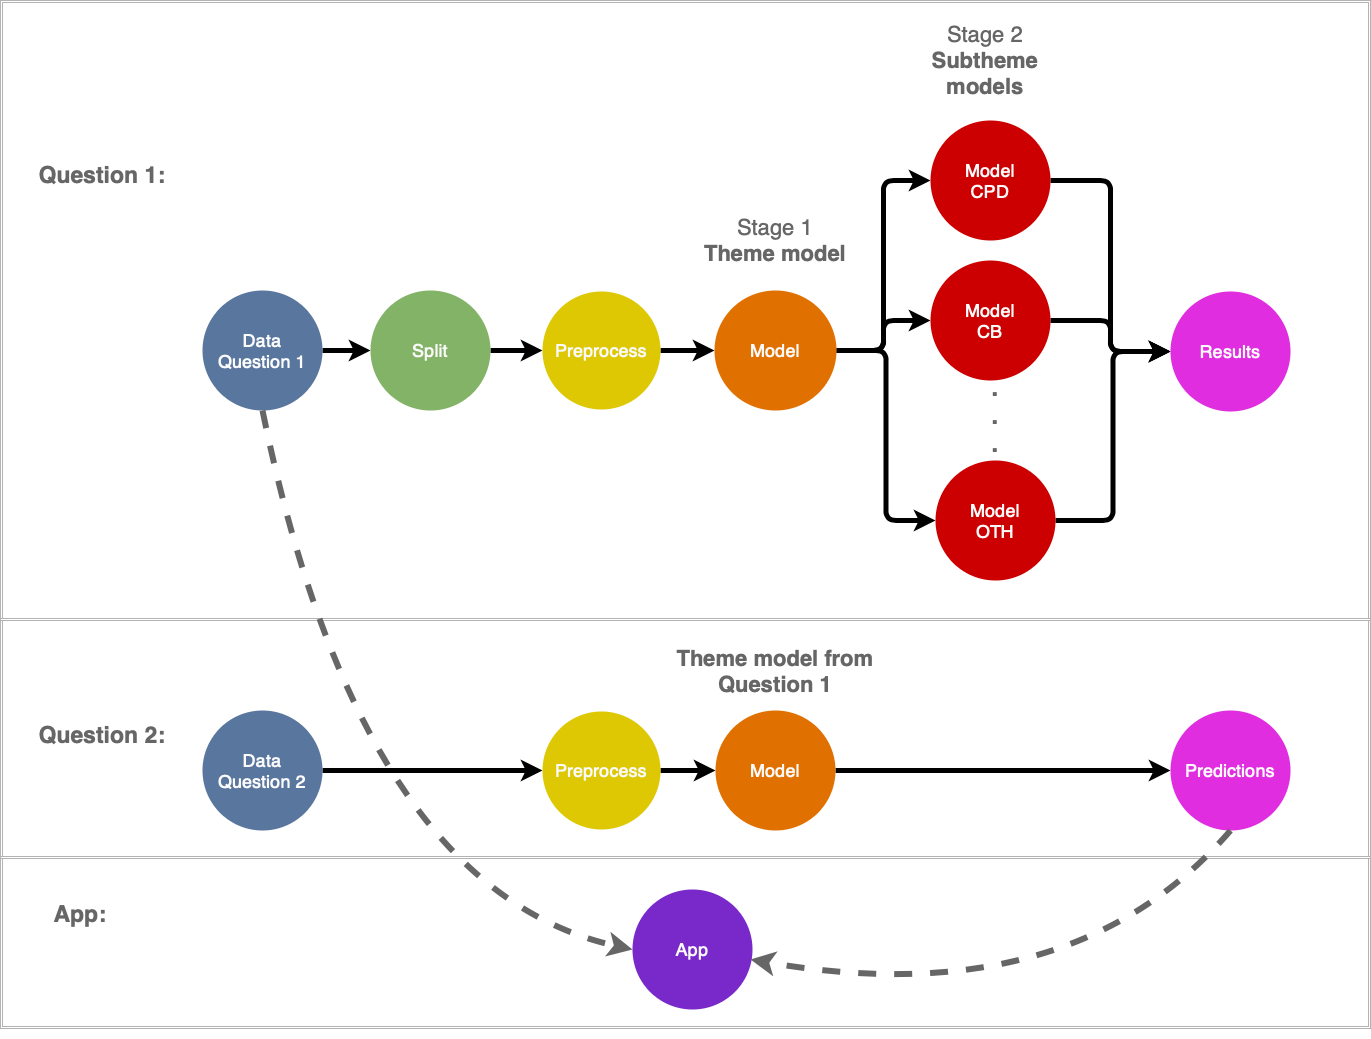

The diagram above was exported from draw.io. Its source (the exported page's mxGraphModel, read from the mxfile embedded in the PNG):
<mxGraphModel dx="2033" dy="1010" grid="1" gridSize="10" guides="1" tooltips="1" connect="1" arrows="1" fold="1" page="1" pageScale="1" pageWidth="1100" pageHeight="850" math="0" shadow="0">
  <root>
    <mxCell id="0" />
    <mxCell id="1" parent="0" />
    <mxCell id="-Qk7Y1pXRxD170vjHtBB-182" value="" style="shape=ext;double=1;rounded=0;whiteSpace=wrap;html=1;strokeColor=#B3B3B3;fillColor=none;fontSize=23;fontColor=#666666;" parent="1" vertex="1">
      <mxGeometry x="-1090" y="876" width="1370" height="172" as="geometry" />
    </mxCell>
    <mxCell id="-Qk7Y1pXRxD170vjHtBB-183" value="" style="shape=ext;double=1;rounded=0;whiteSpace=wrap;html=1;strokeColor=#B3B3B3;fillColor=none;fontSize=23;fontColor=#666666;" parent="1" vertex="1">
      <mxGeometry x="-1090" y="638" width="1370" height="240" as="geometry" />
    </mxCell>
    <mxCell id="-Qk7Y1pXRxD170vjHtBB-184" value="" style="shape=ext;double=1;rounded=0;whiteSpace=wrap;html=1;strokeColor=#B3B3B3;fillColor=none;fontSize=23;fontColor=#666666;" parent="1" vertex="1">
      <mxGeometry x="-1090" y="20" width="1370" height="620" as="geometry" />
    </mxCell>
    <mxCell id="-Qk7Y1pXRxD170vjHtBB-185" style="edgeStyle=orthogonalEdgeStyle;rounded=0;orthogonalLoop=1;jettySize=auto;html=1;exitX=1;exitY=0.5;exitDx=0;exitDy=0;fontSize=23;fontColor=#666666;strokeWidth=5;" parent="1" source="-Qk7Y1pXRxD170vjHtBB-186" target="-Qk7Y1pXRxD170vjHtBB-188" edge="1">
      <mxGeometry relative="1" as="geometry" />
    </mxCell>
    <mxCell id="-Qk7Y1pXRxD170vjHtBB-186" value="&lt;span&gt;Data&lt;/span&gt;&lt;br style=&quot;font-size: 18px&quot;&gt;Question 1" style="ellipse;whiteSpace=wrap;html=1;aspect=fixed;fillColor=#59769E;strokeColor=none;fontSize=18;fontColor=#FCFCFC;fontStyle=0" parent="1" vertex="1">
      <mxGeometry x="-888" y="310" width="120" height="120" as="geometry" />
    </mxCell>
    <mxCell id="-Qk7Y1pXRxD170vjHtBB-187" style="edgeStyle=orthogonalEdgeStyle;rounded=0;orthogonalLoop=1;jettySize=auto;html=1;exitX=1;exitY=0.5;exitDx=0;exitDy=0;strokeWidth=5;fontSize=23;fontColor=#666666;entryX=0;entryY=0.5;entryDx=0;entryDy=0;" parent="1" source="-Qk7Y1pXRxD170vjHtBB-188" target="-Qk7Y1pXRxD170vjHtBB-194" edge="1">
      <mxGeometry relative="1" as="geometry">
        <mxPoint x="-511" y="315" as="targetPoint" />
      </mxGeometry>
    </mxCell>
    <mxCell id="-Qk7Y1pXRxD170vjHtBB-188" value="Split" style="ellipse;whiteSpace=wrap;html=1;aspect=fixed;fillColor=#82B366;strokeColor=none;fontSize=18;fontColor=#FAFAFA;fontStyle=0" parent="1" vertex="1">
      <mxGeometry x="-720" y="310" width="120" height="120" as="geometry" />
    </mxCell>
    <mxCell id="-Qk7Y1pXRxD170vjHtBB-189" value="" style="edgeStyle=orthogonalEdgeStyle;orthogonalLoop=1;jettySize=auto;html=1;strokeWidth=5;rounded=0;fontSize=20;fontColor=#666666;fontStyle=1" parent="1" source="-Qk7Y1pXRxD170vjHtBB-194" target="-Qk7Y1pXRxD170vjHtBB-198" edge="1">
      <mxGeometry x="-0.0244" relative="1" as="geometry">
        <mxPoint as="offset" />
      </mxGeometry>
    </mxCell>
    <mxCell id="-Qk7Y1pXRxD170vjHtBB-194" value="Preprocess" style="ellipse;whiteSpace=wrap;html=1;aspect=fixed;fillColor=#DEC804;strokeColor=none;fontSize=18;fontColor=#FAFAFA;fontStyle=0" parent="1" vertex="1">
      <mxGeometry x="-548" y="311" width="118" height="118" as="geometry" />
    </mxCell>
    <mxCell id="-Qk7Y1pXRxD170vjHtBB-197" style="edgeStyle=orthogonalEdgeStyle;orthogonalLoop=1;jettySize=auto;html=1;strokeWidth=5;fontSize=23;fontColor=#666666;rounded=1;" parent="1" source="-Qk7Y1pXRxD170vjHtBB-198" target="-Qk7Y1pXRxD170vjHtBB-210" edge="1">
      <mxGeometry relative="1" as="geometry" />
    </mxCell>
    <mxCell id="O_TkszwqEZgvQtoR8vDF-7" style="edgeStyle=orthogonalEdgeStyle;orthogonalLoop=1;jettySize=auto;html=1;entryX=0;entryY=0.5;entryDx=0;entryDy=0;fontSize=24;fontColor=#666666;strokeWidth=5;rounded=1;" edge="1" parent="1" source="-Qk7Y1pXRxD170vjHtBB-198" target="O_TkszwqEZgvQtoR8vDF-3">
      <mxGeometry relative="1" as="geometry" />
    </mxCell>
    <mxCell id="O_TkszwqEZgvQtoR8vDF-8" style="edgeStyle=orthogonalEdgeStyle;orthogonalLoop=1;jettySize=auto;html=1;entryX=0;entryY=0.5;entryDx=0;entryDy=0;strokeWidth=5;fontSize=24;fontColor=#666666;rounded=1;" edge="1" parent="1" source="-Qk7Y1pXRxD170vjHtBB-198" target="-Qk7Y1pXRxD170vjHtBB-212">
      <mxGeometry relative="1" as="geometry" />
    </mxCell>
    <mxCell id="-Qk7Y1pXRxD170vjHtBB-198" value="Model" style="ellipse;whiteSpace=wrap;html=1;aspect=fixed;fillColor=#E07100;strokeColor=none;fontSize=18;fontColor=#FAFAFA;" parent="1" vertex="1">
      <mxGeometry x="-376" y="310" width="122.02" height="120" as="geometry" />
    </mxCell>
    <mxCell id="-Qk7Y1pXRxD170vjHtBB-201" style="edgeStyle=orthogonalEdgeStyle;rounded=0;orthogonalLoop=1;jettySize=auto;html=1;strokeWidth=5;fontSize=23;fontColor=#666666;" parent="1" source="-Qk7Y1pXRxD170vjHtBB-202" target="-Qk7Y1pXRxD170vjHtBB-214" edge="1">
      <mxGeometry relative="1" as="geometry" />
    </mxCell>
    <mxCell id="-Qk7Y1pXRxD170vjHtBB-202" value="Model" style="ellipse;whiteSpace=wrap;html=1;aspect=fixed;fillColor=#E07100;strokeColor=none;fontSize=18;fontColor=#FAFAFA;" parent="1" vertex="1">
      <mxGeometry x="-375" y="730" width="120" height="120" as="geometry" />
    </mxCell>
    <mxCell id="-Qk7Y1pXRxD170vjHtBB-203" style="edgeStyle=orthogonalEdgeStyle;rounded=0;orthogonalLoop=1;jettySize=auto;html=1;strokeWidth=5;fontSize=23;fontColor=#666666;" parent="1" source="-Qk7Y1pXRxD170vjHtBB-204" target="-Qk7Y1pXRxD170vjHtBB-222" edge="1">
      <mxGeometry relative="1" as="geometry">
        <mxPoint x="-511" y="462" as="targetPoint" />
      </mxGeometry>
    </mxCell>
    <mxCell id="-Qk7Y1pXRxD170vjHtBB-204" value="&lt;span&gt;Data&lt;/span&gt;&lt;br style=&quot;font-size: 18px&quot;&gt;Question 2" style="ellipse;whiteSpace=wrap;html=1;aspect=fixed;fillColor=#59769E;strokeColor=none;fontSize=18;fontColor=#FCFCFC;fontStyle=0" parent="1" vertex="1">
      <mxGeometry x="-888" y="730" width="120" height="120" as="geometry" />
    </mxCell>
    <mxCell id="-Qk7Y1pXRxD170vjHtBB-207" value="Question 1:" style="text;html=1;strokeColor=none;fillColor=none;align=center;verticalAlign=middle;whiteSpace=wrap;rounded=0;fontSize=23;fontColor=#666666;fontStyle=1" parent="1" vertex="1">
      <mxGeometry x="-1068" y="170" width="160" height="50" as="geometry" />
    </mxCell>
    <mxCell id="-Qk7Y1pXRxD170vjHtBB-208" value="Question 2:" style="text;html=1;strokeColor=none;fillColor=none;align=center;verticalAlign=middle;whiteSpace=wrap;rounded=0;fontSize=23;fontColor=#666666;fontStyle=1" parent="1" vertex="1">
      <mxGeometry x="-1068" y="730" width="160" height="50" as="geometry" />
    </mxCell>
    <mxCell id="-Qk7Y1pXRxD170vjHtBB-209" style="edgeStyle=orthogonalEdgeStyle;orthogonalLoop=1;jettySize=auto;html=1;strokeWidth=5;fontSize=23;fontColor=#666666;rounded=1;" parent="1" source="-Qk7Y1pXRxD170vjHtBB-210" target="-Qk7Y1pXRxD170vjHtBB-213" edge="1">
      <mxGeometry relative="1" as="geometry" />
    </mxCell>
    <mxCell id="-Qk7Y1pXRxD170vjHtBB-210" value="Model&lt;br&gt;CB" style="ellipse;whiteSpace=wrap;html=1;aspect=fixed;fillColor=#CC0000;strokeColor=none;fontSize=18;fontColor=#FAFAFA;fontStyle=0" parent="1" vertex="1">
      <mxGeometry x="-160" y="280" width="120" height="120" as="geometry" />
    </mxCell>
    <mxCell id="-Qk7Y1pXRxD170vjHtBB-211" style="edgeStyle=orthogonalEdgeStyle;orthogonalLoop=1;jettySize=auto;html=1;entryX=0;entryY=0.5;entryDx=0;entryDy=0;strokeWidth=5;fontSize=23;fontColor=#666666;rounded=1;" parent="1" source="-Qk7Y1pXRxD170vjHtBB-212" target="-Qk7Y1pXRxD170vjHtBB-213" edge="1">
      <mxGeometry relative="1" as="geometry" />
    </mxCell>
    <mxCell id="-Qk7Y1pXRxD170vjHtBB-212" value="Model&lt;br&gt;OTH" style="ellipse;whiteSpace=wrap;html=1;aspect=fixed;fillColor=#CC0000;strokeColor=none;fontSize=18;fontColor=#FAFAFA;fontStyle=0" parent="1" vertex="1">
      <mxGeometry x="-154.99" y="480" width="120" height="120" as="geometry" />
    </mxCell>
    <mxCell id="-Qk7Y1pXRxD170vjHtBB-213" value="Results" style="ellipse;whiteSpace=wrap;html=1;aspect=fixed;fillColor=#E02DE0;strokeColor=none;fontSize=18;fontColor=#FAFAFA;fontStyle=0" parent="1" vertex="1">
      <mxGeometry x="80" y="311" width="120" height="120" as="geometry" />
    </mxCell>
    <mxCell id="-Qk7Y1pXRxD170vjHtBB-214" value="Predictions" style="ellipse;whiteSpace=wrap;html=1;aspect=fixed;fillColor=#E02DE0;strokeColor=none;fontSize=18;fontColor=#FAFAFA;fontStyle=0" parent="1" vertex="1">
      <mxGeometry x="80" y="730" width="120" height="120" as="geometry" />
    </mxCell>
    <mxCell id="-Qk7Y1pXRxD170vjHtBB-217" value="App:" style="text;html=1;strokeColor=none;fillColor=none;align=center;verticalAlign=middle;whiteSpace=wrap;rounded=0;fontSize=23;fontColor=#666666;fontStyle=1" parent="1" vertex="1">
      <mxGeometry x="-1090" y="909" width="160" height="50" as="geometry" />
    </mxCell>
    <mxCell id="-Qk7Y1pXRxD170vjHtBB-218" value="App" style="ellipse;whiteSpace=wrap;html=1;aspect=fixed;fillColor=#7928C9;strokeColor=none;fontSize=18;fontColor=#FAFAFA;fontStyle=0" parent="1" vertex="1">
      <mxGeometry x="-458" y="909" width="120" height="120" as="geometry" />
    </mxCell>
    <mxCell id="-Qk7Y1pXRxD170vjHtBB-219" value="" style="curved=1;endArrow=classic;html=1;strokeWidth=6;fontSize=23;fontColor=#666666;exitX=0.5;exitY=1;exitDx=0;exitDy=0;shadow=0;dashed=1;entryX=0.983;entryY=0.583;entryDx=0;entryDy=0;entryPerimeter=0;strokeColor=#666666;" parent="1" source="-Qk7Y1pXRxD170vjHtBB-214" target="-Qk7Y1pXRxD170vjHtBB-218" edge="1">
      <mxGeometry width="50" height="50" relative="1" as="geometry">
        <mxPoint x="-175.23000000000002" y="765" as="sourcePoint" />
        <mxPoint x="-319.99605093874607" y="1058.6410736636817" as="targetPoint" />
        <Array as="points">
          <mxPoint x="-20" y="1035" />
        </Array>
      </mxGeometry>
    </mxCell>
    <mxCell id="-Qk7Y1pXRxD170vjHtBB-220" value="" style="curved=1;endArrow=classic;html=1;strokeWidth=6;fontSize=23;fontColor=#666666;shadow=0;dashed=1;entryX=0;entryY=0.5;entryDx=0;entryDy=0;exitX=0.5;exitY=1;exitDx=0;exitDy=0;strokeColor=#666666;" parent="1" source="-Qk7Y1pXRxD170vjHtBB-186" target="-Qk7Y1pXRxD170vjHtBB-218" edge="1">
      <mxGeometry width="50" height="50" relative="1" as="geometry">
        <mxPoint x="-185" y="760" as="sourcePoint" />
        <mxPoint x="-695.04" y="919.96" as="targetPoint" />
        <Array as="points">
          <mxPoint x="-730" y="910" />
        </Array>
      </mxGeometry>
    </mxCell>
    <mxCell id="-Qk7Y1pXRxD170vjHtBB-221" style="edgeStyle=orthogonalEdgeStyle;rounded=0;orthogonalLoop=1;jettySize=auto;html=1;strokeWidth=5;fontSize=20;fontColor=#333333;" parent="1" source="-Qk7Y1pXRxD170vjHtBB-222" target="-Qk7Y1pXRxD170vjHtBB-202" edge="1">
      <mxGeometry relative="1" as="geometry" />
    </mxCell>
    <mxCell id="-Qk7Y1pXRxD170vjHtBB-222" value="Preprocess" style="ellipse;whiteSpace=wrap;html=1;aspect=fixed;fillColor=#DEC804;strokeColor=none;fontSize=18;fontColor=#FAFAFA;fontStyle=0" parent="1" vertex="1">
      <mxGeometry x="-548" y="731" width="118" height="118" as="geometry" />
    </mxCell>
    <mxCell id="-Qk7Y1pXRxD170vjHtBB-223" style="edgeStyle=orthogonalEdgeStyle;rounded=0;orthogonalLoop=1;jettySize=auto;html=1;exitX=0.5;exitY=1;exitDx=0;exitDy=0;strokeWidth=5;fontSize=20;fontColor=#333333;" parent="1" source="-Qk7Y1pXRxD170vjHtBB-182" target="-Qk7Y1pXRxD170vjHtBB-182" edge="1">
      <mxGeometry relative="1" as="geometry" />
    </mxCell>
    <mxCell id="O_TkszwqEZgvQtoR8vDF-2" value="&lt;span style=&quot;font-weight: normal&quot;&gt;Stage 1&lt;/span&gt;&lt;br&gt;Theme model" style="text;html=1;strokeColor=none;fillColor=none;align=center;verticalAlign=middle;whiteSpace=wrap;rounded=0;fontColor=#666666;fontSize=22;fontStyle=1" vertex="1" parent="1">
      <mxGeometry x="-390" y="230" width="150" height="60" as="geometry" />
    </mxCell>
    <mxCell id="O_TkszwqEZgvQtoR8vDF-11" style="edgeStyle=orthogonalEdgeStyle;orthogonalLoop=1;jettySize=auto;html=1;entryX=0;entryY=0.5;entryDx=0;entryDy=0;strokeWidth=5;fontSize=24;fontColor=#666666;rounded=1;" edge="1" parent="1" source="O_TkszwqEZgvQtoR8vDF-3" target="-Qk7Y1pXRxD170vjHtBB-213">
      <mxGeometry relative="1" as="geometry" />
    </mxCell>
    <mxCell id="O_TkszwqEZgvQtoR8vDF-3" value="Model&lt;br&gt;CPD" style="ellipse;whiteSpace=wrap;html=1;aspect=fixed;fillColor=#CC0000;strokeColor=none;fontSize=18;fontColor=#FAFAFA;fontStyle=0" vertex="1" parent="1">
      <mxGeometry x="-160" y="140" width="120" height="120" as="geometry" />
    </mxCell>
    <mxCell id="O_TkszwqEZgvQtoR8vDF-4" value="&lt;span style=&quot;font-weight: normal&quot;&gt;Stage 2&lt;/span&gt;&lt;br&gt;Subtheme models" style="text;html=1;strokeColor=none;fillColor=none;align=center;verticalAlign=middle;whiteSpace=wrap;rounded=0;fontColor=#666666;fontSize=22;fontStyle=1" vertex="1" parent="1">
      <mxGeometry x="-180" y="40" width="150" height="80" as="geometry" />
    </mxCell>
    <mxCell id="O_TkszwqEZgvQtoR8vDF-5" value=".&lt;br style=&quot;font-size: 24px;&quot;&gt;.&lt;br style=&quot;font-size: 24px;&quot;&gt;." style="text;html=1;strokeColor=none;fillColor=none;align=center;verticalAlign=middle;whiteSpace=wrap;rounded=0;fontSize=24;fontColor=#666666;fontStyle=1" vertex="1" parent="1">
      <mxGeometry x="-114.99" y="389" width="40" height="91" as="geometry" />
    </mxCell>
    <mxCell id="O_TkszwqEZgvQtoR8vDF-12" value="Theme model from Question 1" style="text;html=1;strokeColor=none;fillColor=none;align=center;verticalAlign=middle;whiteSpace=wrap;rounded=0;fontColor=#666666;fontSize=22;fontStyle=1" vertex="1" parent="1">
      <mxGeometry x="-414.99" y="651" width="199.99" height="80" as="geometry" />
    </mxCell>
  </root>
</mxGraphModel>